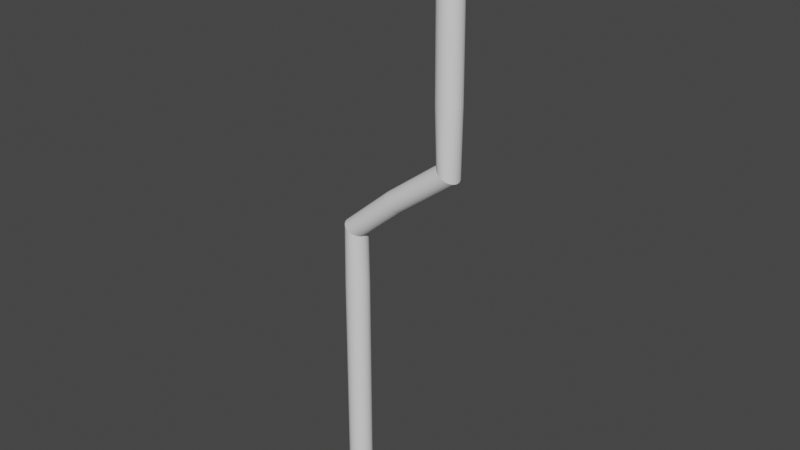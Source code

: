 # Source: cable_base.blend  (saved by Blender 3.6.11; exported with 4.5.12 LTS)
import bpy
from mathutils import Matrix  # noqa: F401  (used for matrix-valued properties, if any)

bpy.ops.wm.read_factory_settings(use_empty=True)
scene = bpy.context.scene
scene.name = 'Scene'

# ---- collections
col_collection = bpy.data.collections.new('Collection'); scene.collection.children.link(col_collection)

# ---- world
world_world = bpy.data.worlds.new('World'); scene.world = world_world
world_world.use_nodes = True; world_world.node_tree.nodes.clear()
_N = world_world.node_tree.nodes; _L = world_world.node_tree.links
n0 = _N.new('ShaderNodeOutputWorld'); n0.name = 'World Output'; n0.location = (300, 300)
n1 = _N.new('ShaderNodeBackground'); n1.name = 'Background'; n1.location = (10, 300)
n1.inputs[0].default_value = (0.05088, 0.05088, 0.05088, 1.0)
_L.new(n1.outputs[0], n0.inputs[0])
n0.is_active_output = True
world_world.color = (0.05088, 0.05088, 0.05088)
world_world.use_sun_shadow = False
world_world.sun_shadow_jitter_overblur = 0.0

# ---- meshes
me_cylinder = bpy.data.meshes.new('Cylinder')
me_cylinder.from_pydata([(0.0, 1.0, -1.533), (8.714, 1.0, 1.329), (0.1951, 0.9808, -1.533), (8.909, 0.9808, 1.33), (0.3827, 0.9239, -1.533), (9.097, 0.9239, 1.33), (0.5556, 0.8315, -1.533), (9.269, 0.8315, 1.33), (0.7071, 0.7071, -1.533), (9.421, 0.7071, 1.33), (0.8315, 0.5556, -1.533), (9.545, 0.5556, 1.33), (0.9239, 0.3827, -1.533), (9.638, 0.3827, 1.331), (0.9808, 0.1951, -1.533), (9.695, 0.1951, 1.331), (1.0, 0.0, -1.533), (9.714, 0.0, 1.331), (0.9808, -0.1951, -1.533), (9.695, -0.1951, 1.331), (0.9239, -0.3827, -1.533), (9.638, -0.3827, 1.331), (0.8315, -0.5556, -1.533), (9.545, -0.5556, 1.33), (0.7071, -0.7071, -1.533), (9.421, -0.7071, 1.33), (0.5556, -0.8315, -1.533), (9.269, -0.8315, 1.33), (0.3827, -0.9239, -1.533), (9.097, -0.9239, 1.33), (0.1951, -0.9808, -1.533), (8.909, -0.9808, 1.33), (0.0, -1.0, -1.533), (8.714, -1.0, 1.329), (-0.1951, -0.9808, -1.533), (8.519, -0.9808, 1.329), (-0.3827, -0.9239, -1.533), (8.331, -0.9239, 1.329), (-0.5556, -0.8315, -1.533), (8.159, -0.8315, 1.329), (-0.7071, -0.7071, -1.533), (8.007, -0.7071, 1.328), (-0.8315, -0.5556, -1.533), (7.883, -0.5556, 1.328), (-0.9239, -0.3827, -1.533), (7.79, -0.3827, 1.328), (-0.9808, -0.1951, -1.533), (7.734, -0.1951, 1.328), (-1.0, 0.0, -1.533), (7.714, 0.0, 1.328), (-0.9808, 0.1951, -1.533), (7.734, 0.1951, 1.328), (-0.9239, 0.3827, -1.533), (7.79, 0.3827, 1.328), (-0.8315, 0.5556, -1.533), (7.883, 0.5556, 1.328), (-0.7071, 0.7071, -1.533), (8.007, 0.7071, 1.328), (-0.5556, 0.8315, -1.533), (8.159, 0.8315, 1.329), (-0.3827, 0.9239, -1.533), (8.331, 0.9239, 1.329), (-0.1951, 0.9808, -1.533), (8.519, 0.9808, 1.329), (3.949, 1.0, -1.359e-08), (4.076, 0.9808, -0.007578), (4.199, 0.9239, -0.01486), (4.311, 0.8315, -0.02158), (4.41, 0.7071, -0.02746), (4.491, 0.5556, -0.0323), (4.552, 0.3827, -0.03588), (4.589, 0.1951, -0.03809), (4.601, 0.0, -0.03884), (4.589, -0.1951, -0.03809), (4.552, -0.3827, -0.03588), (4.491, -0.5556, -0.0323), (4.41, -0.7071, -0.02746), (4.311, -0.8315, -0.02158), (4.199, -0.9239, -0.01486), (4.076, -0.9808, -0.007578), (3.949, -1.0, -1.359e-08), (3.822, -0.9808, 0.007578), (3.699, -0.9239, 0.01486), (3.586, -0.8315, 0.02158), (3.487, -0.7071, 0.02746), (3.406, -0.5556, 0.0323), (3.346, -0.3827, 0.03588), (3.309, -0.1951, 0.03809), (3.296, 0.0, 0.03884), (3.309, 0.1951, 0.03809), (3.346, 0.3827, 0.03588), (3.406, 0.5556, 0.0323), (3.487, 0.7071, 0.02746), (3.586, 0.8315, 0.02158), (3.699, 0.9239, 0.01486), (3.822, 0.9808, 0.007578), (8.878, 1.0, 0.502), (9.073, 0.9808, 0.5022), (9.261, 0.9239, 0.5025), (9.434, 0.8315, 0.5027), (9.585, 0.7071, 0.5029), (9.71, 0.5556, 0.5031), (9.802, 0.3827, 0.5032), (9.859, 0.1951, 0.5033), (9.878, 0.0, 0.5033), (9.859, -0.1951, 0.5033), (9.802, -0.3827, 0.5032), (9.71, -0.5556, 0.5031), (9.585, -0.7071, 0.5029), (9.434, -0.8315, 0.5027), (9.261, -0.9239, 0.5025), (9.073, -0.9808, 0.5022), (8.878, -1.0, 0.502), (8.683, -0.9808, 0.5017), (8.496, -0.9239, 0.5015), (8.323, -0.8315, 0.5012), (8.172, -0.7071, 0.501), (8.047, -0.5556, 0.5009), (7.955, -0.3827, 0.5008), (7.898, -0.1951, 0.5007), (7.879, 0.0, 0.5007), (7.898, 0.1951, 0.5007), (7.955, 0.3827, 0.5008), (8.047, 0.5556, 0.5009), (8.172, 0.7071, 0.501), (8.323, 0.8315, 0.5012), (8.496, 0.9239, 0.5015), (8.683, 0.9808, 0.5017), (0.1951, 0.9808, -0.4881), (0.3827, 0.9239, -0.4881), (0.5556, 0.8315, -0.4881), (0.7071, 0.7071, -0.4881), (0.8315, 0.5556, -0.4881), (0.9239, 0.3827, -0.4881), (0.9808, 0.1951, -0.4881), (1.0, 0.0, -0.4881), (0.9808, -0.1951, -0.4881), (0.9239, -0.3827, -0.4881), (0.8315, -0.5556, -0.4881), (0.7071, -0.7071, -0.4881), (0.5556, -0.8315, -0.4881), (0.3827, -0.9239, -0.4881), (0.1951, -0.9808, -0.4881), (0.0, -1.0, -0.4881), (-0.1951, -0.9808, -0.4881), (-0.3827, -0.9239, -0.4881), (-0.5556, -0.8315, -0.4881), (-0.7071, -0.7071, -0.4881), (-0.8315, -0.5556, -0.4881), (-0.9239, -0.3827, -0.4881), (-0.9808, -0.1951, -0.4881), (-1.0, 0.0, -0.4881), (-0.9808, 0.1951, -0.4881), (-0.9239, 0.3827, -0.4881), (-0.8315, 0.5556, -0.4881), (-0.7071, 0.7071, -0.4881), (-0.5556, 0.8315, -0.4881), (-0.3827, 0.9239, -0.4881), (-0.1951, 0.9808, -0.4881), (0.0, 1.0, -0.4881), (3.725e-07, 1.0, -0.1925), (0.1724, 0.9808, -0.1976), (0.3382, 0.9239, -0.2026), (0.4909, 0.8315, -0.2072), (0.6248, 0.7071, -0.2112), (0.7347, 0.5556, -0.2144), (0.8164, 0.3827, -0.2169), (0.8667, 0.1951, -0.2184), (0.8836, 0.0, -0.2189), (0.8667, -0.1951, -0.2184), (0.8164, -0.3827, -0.2169), (0.7347, -0.5556, -0.2144), (0.6248, -0.7071, -0.2112), (0.4909, -0.8315, -0.2072), (0.3382, -0.9239, -0.2026), (0.1724, -0.9808, -0.1976), (3.725e-07, -1.0, -0.1925), (-0.1724, -0.9808, -0.1873), (-0.3382, -0.9239, -0.1824), (-0.4909, -0.8315, -0.1778), (-0.6248, -0.7071, -0.1738), (-0.7347, -0.5556, -0.1705), (-0.8164, -0.3827, -0.1681), (-0.8667, -0.1951, -0.1666), (-0.8836, 0.0, -0.1661), (-0.8667, 0.1951, -0.1666), (-0.8164, 0.3827, -0.1681), (-0.7347, 0.5556, -0.1705), (-0.6248, 0.7071, -0.1738), (-0.4909, 0.8315, -0.1778), (-0.3382, 0.9239, -0.1824), (-0.1724, 0.9808, -0.1873), (0.1951, 0.9808, -0.9979), (0.3827, 0.9239, -0.9979), (0.5556, 0.8315, -0.9979), (0.7071, 0.7071, -0.9979), (0.8315, 0.5556, -0.9979), (0.9239, 0.3827, -0.9979), (0.9808, 0.1951, -0.9979), (1.0, 0.0, -0.9979), (0.9808, -0.1951, -0.9979), (0.9239, -0.3827, -0.9979), (0.8315, -0.5556, -0.9979), (0.7071, -0.7071, -0.9979), (0.5556, -0.8315, -0.9979), (0.3827, -0.9239, -0.9979), (0.1951, -0.9808, -0.9979), (0.0, -1.0, -0.9979), (-0.1951, -0.9808, -0.9979), (-0.3827, -0.9239, -0.9979), (-0.5556, -0.8315, -0.9979), (-0.7071, -0.7071, -0.9979), (-0.8315, -0.5556, -0.9979), (-0.9239, -0.3827, -0.9979), (-0.9808, -0.1951, -0.9979), (-1.0, 0.0, -0.9979), (-0.9808, 0.1951, -0.9979), (-0.9239, 0.3827, -0.9979), (-0.8315, 0.5556, -0.9979), (-0.7071, 0.7071, -0.9979), (-0.5556, 0.8315, -0.9979), (-0.3827, 0.9239, -0.9979), (-0.1951, 0.9808, -0.9979), (0.0, 1.0, -0.9979), (9.116, 0.9808, 0.2086), (9.271, 0.9239, 0.2026), (9.414, 0.8315, 0.1972), (9.54, 0.7071, 0.1924), (9.643, 0.5556, 0.1884), (9.719, 0.3827, 0.1855), (9.767, 0.1951, 0.1837), (9.782, 0.0, 0.1831), (9.767, -0.1951, 0.1837), (9.719, -0.3827, 0.1855), (9.643, -0.5556, 0.1884), (9.54, -0.7071, 0.1924), (9.414, -0.8315, 0.1972), (9.271, -0.9239, 0.2026), (9.116, -0.9808, 0.2086), (8.954, -1.0, 0.2147), (8.793, -0.9808, 0.2209), (8.637, -0.9239, 0.2268), (8.494, -0.8315, 0.2323), (8.369, -0.7071, 0.2371), (8.266, -0.5556, 0.241), (8.189, -0.3827, 0.2439), (8.142, -0.1951, 0.2457), (8.126, 0.0, 0.2463), (8.142, 0.1951, 0.2457), (8.189, 0.3827, 0.2439), (8.266, 0.5556, 0.241), (8.369, 0.7071, 0.2371), (8.494, 0.8315, 0.2323), (8.637, 0.9239, 0.2268), (8.793, 0.9808, 0.2209), (8.954, 1.0, 0.2147), (8.818, 1.0, 0.8879), (9.014, 0.9808, 0.8881), (9.201, 0.9239, 0.8884), (9.374, 0.8315, 0.8886), (9.525, 0.7071, 0.8888), (9.65, 0.5556, 0.889), (9.742, 0.3827, 0.8891), (9.799, 0.1951, 0.8892), (9.818, 0.0, 0.8892), (9.799, -0.1951, 0.8892), (9.742, -0.3827, 0.8891), (9.65, -0.5556, 0.889), (9.525, -0.7071, 0.8888), (9.374, -0.8315, 0.8886), (9.201, -0.9239, 0.8884), (9.014, -0.9808, 0.8881), (8.818, -1.0, 0.8879), (8.623, -0.9808, 0.8876), (8.436, -0.9239, 0.8874), (8.263, -0.8315, 0.8872), (8.112, -0.7071, 0.887), (7.987, -0.5556, 0.8868), (7.895, -0.3827, 0.8867), (7.838, -0.1951, 0.8866), (7.819, 0.0, 0.8866), (7.838, 0.1951, 0.8866), (7.895, 0.3827, 0.8867), (7.987, 0.5556, 0.8868), (8.112, 0.7071, 0.887), (8.263, 0.8315, 0.8872), (8.436, 0.9239, 0.8874), (8.623, 0.9808, 0.8876)], [], [(256, 1, 3, 257), (257, 3, 5, 258), (258, 5, 7, 259), (259, 7, 9, 260), (260, 9, 11, 261), (261, 11, 13, 262), (262, 13, 15, 263), (263, 15, 17, 264), (264, 17, 19, 265), (265, 19, 21, 266), (266, 21, 23, 267), (267, 23, 25, 268), (268, 25, 27, 269), (269, 27, 29, 270), (270, 29, 31, 271), (271, 31, 33, 272), (272, 33, 35, 273), (273, 35, 37, 274), (274, 37, 39, 275), (275, 39, 41, 276), (276, 41, 43, 277), (277, 43, 45, 278), (278, 45, 47, 279), (279, 47, 49, 280), (280, 49, 51, 281), (281, 51, 53, 282), (282, 53, 55, 283), (283, 55, 57, 284), (284, 57, 59, 285), (285, 59, 61, 286), (3, 1, 63, 61, 59, 57, 55, 53, 51, 49, 47, 45, 43, 41, 39, 37, 35, 33, 31, 29, 27, 25, 23, 21, 19, 17, 15, 13, 11, 9, 7, 5), (286, 61, 63, 287), (287, 63, 1, 256), (0, 2, 4, 6, 8, 10, 12, 14, 16, 18, 20, 22, 24, 26, 28, 30, 32, 34, 36, 38, 40, 42, 44, 46, 48, 50, 52, 54, 56, 58, 60, 62), (191, 95, 64, 160), (190, 94, 95, 191), (189, 93, 94, 190), (188, 92, 93, 189), (187, 91, 92, 188), (186, 90, 91, 187), (185, 89, 90, 186), (184, 88, 89, 185), (183, 87, 88, 184), (182, 86, 87, 183), (181, 85, 86, 182), (180, 84, 85, 181), (179, 83, 84, 180), (178, 82, 83, 179), (177, 81, 82, 178), (176, 80, 81, 177), (175, 79, 80, 176), (174, 78, 79, 175), (173, 77, 78, 174), (172, 76, 77, 173), (171, 75, 76, 172), (170, 74, 75, 171), (169, 73, 74, 170), (168, 72, 73, 169), (167, 71, 72, 168), (166, 70, 71, 167), (165, 69, 70, 166), (164, 68, 69, 165), (163, 67, 68, 164), (162, 66, 67, 163), (161, 65, 66, 162), (160, 64, 65, 161), (254, 127, 96, 255), (253, 126, 127, 254), (252, 125, 126, 253), (251, 124, 125, 252), (250, 123, 124, 251), (249, 122, 123, 250), (248, 121, 122, 249), (247, 120, 121, 248), (246, 119, 120, 247), (245, 118, 119, 246), (244, 117, 118, 245), (243, 116, 117, 244), (242, 115, 116, 243), (241, 114, 115, 242), (240, 113, 114, 241), (239, 112, 113, 240), (238, 111, 112, 239), (237, 110, 111, 238), (236, 109, 110, 237), (235, 108, 109, 236), (234, 107, 108, 235), (233, 106, 107, 234), (232, 105, 106, 233), (231, 104, 105, 232), (230, 103, 104, 231), (229, 102, 103, 230), (228, 101, 102, 229), (227, 100, 101, 228), (226, 99, 100, 227), (225, 98, 99, 226), (224, 97, 98, 225), (255, 96, 97, 224), (223, 159, 128, 192), (192, 128, 129, 193), (193, 129, 130, 194), (194, 130, 131, 195), (195, 131, 132, 196), (196, 132, 133, 197), (197, 133, 134, 198), (198, 134, 135, 199), (199, 135, 136, 200), (200, 136, 137, 201), (201, 137, 138, 202), (202, 138, 139, 203), (203, 139, 140, 204), (204, 140, 141, 205), (205, 141, 142, 206), (206, 142, 143, 207), (207, 143, 144, 208), (208, 144, 145, 209), (209, 145, 146, 210), (210, 146, 147, 211), (211, 147, 148, 212), (212, 148, 149, 213), (213, 149, 150, 214), (214, 150, 151, 215), (215, 151, 152, 216), (216, 152, 153, 217), (217, 153, 154, 218), (218, 154, 155, 219), (219, 155, 156, 220), (220, 156, 157, 221), (221, 157, 158, 222), (222, 158, 159, 223), (159, 160, 161, 128), (128, 161, 162, 129), (129, 162, 163, 130), (130, 163, 164, 131), (131, 164, 165, 132), (132, 165, 166, 133), (133, 166, 167, 134), (134, 167, 168, 135), (135, 168, 169, 136), (136, 169, 170, 137), (137, 170, 171, 138), (138, 171, 172, 139), (139, 172, 173, 140), (140, 173, 174, 141), (141, 174, 175, 142), (142, 175, 176, 143), (143, 176, 177, 144), (144, 177, 178, 145), (145, 178, 179, 146), (146, 179, 180, 147), (147, 180, 181, 148), (148, 181, 182, 149), (149, 182, 183, 150), (150, 183, 184, 151), (151, 184, 185, 152), (152, 185, 186, 153), (153, 186, 187, 154), (154, 187, 188, 155), (155, 188, 189, 156), (156, 189, 190, 157), (157, 190, 191, 158), (158, 191, 160, 159), (62, 222, 223, 0), (60, 221, 222, 62), (58, 220, 221, 60), (56, 219, 220, 58), (54, 218, 219, 56), (52, 217, 218, 54), (50, 216, 217, 52), (48, 215, 216, 50), (46, 214, 215, 48), (44, 213, 214, 46), (42, 212, 213, 44), (40, 211, 212, 42), (38, 210, 211, 40), (36, 209, 210, 38), (34, 208, 209, 36), (32, 207, 208, 34), (30, 206, 207, 32), (28, 205, 206, 30), (26, 204, 205, 28), (24, 203, 204, 26), (22, 202, 203, 24), (20, 201, 202, 22), (18, 200, 201, 20), (16, 199, 200, 18), (14, 198, 199, 16), (12, 197, 198, 14), (10, 196, 197, 12), (8, 195, 196, 10), (6, 194, 195, 8), (4, 193, 194, 6), (2, 192, 193, 4), (0, 223, 192, 2), (64, 255, 224, 65), (65, 224, 225, 66), (66, 225, 226, 67), (67, 226, 227, 68), (68, 227, 228, 69), (69, 228, 229, 70), (70, 229, 230, 71), (71, 230, 231, 72), (72, 231, 232, 73), (73, 232, 233, 74), (74, 233, 234, 75), (75, 234, 235, 76), (76, 235, 236, 77), (77, 236, 237, 78), (78, 237, 238, 79), (79, 238, 239, 80), (80, 239, 240, 81), (81, 240, 241, 82), (82, 241, 242, 83), (83, 242, 243, 84), (84, 243, 244, 85), (85, 244, 245, 86), (86, 245, 246, 87), (87, 246, 247, 88), (88, 247, 248, 89), (89, 248, 249, 90), (90, 249, 250, 91), (91, 250, 251, 92), (92, 251, 252, 93), (93, 252, 253, 94), (94, 253, 254, 95), (95, 254, 255, 64), (127, 287, 256, 96), (126, 286, 287, 127), (125, 285, 286, 126), (124, 284, 285, 125), (123, 283, 284, 124), (122, 282, 283, 123), (121, 281, 282, 122), (120, 280, 281, 121), (119, 279, 280, 120), (118, 278, 279, 119), (117, 277, 278, 118), (116, 276, 277, 117), (115, 275, 276, 116), (114, 274, 275, 115), (113, 273, 274, 114), (112, 272, 273, 113), (111, 271, 272, 112), (110, 270, 271, 111), (109, 269, 270, 110), (108, 268, 269, 109), (107, 267, 268, 108), (106, 266, 267, 107), (105, 265, 266, 106), (104, 264, 265, 105), (103, 263, 264, 104), (102, 262, 263, 103), (101, 261, 262, 102), (100, 260, 261, 101), (99, 259, 260, 100), (98, 258, 259, 99), (97, 257, 258, 98), (96, 256, 257, 97)])
_uv = me_cylinder.uv_layers.new(name='UVMap')
_uv.uv.foreach_set('vector', [1.0, 0.9375, 1.0, 1.0, 0.9688, 1.0, 0.9688, 0.9375, 0.9688, 0.9375, 0.9688, 1.0, 0.9375, 1.0, 0.9375, 0.9375, 0.9375, 0.9375, 0.9375, 1.0, 0.9062, 1.0, 0.9062, 0.9375, 0.9062, 0.9375, 0.9062, 1.0, 0.875, 1.0, 0.875, 0.9375, 0.875, 0.9375, 0.875, 1.0, 0.8438, 1.0, 0.8438, 0.9375, 0.8438, 0.9375, 0.8438, 1.0, 0.8125, 1.0, 0.8125, 0.9375, 0.8125, 0.9375, 0.8125, 1.0, 0.7812, 1.0, 0.7812, 0.9375, 0.7812, 0.9375, 0.7812, 1.0, 0.75, 1.0, 0.75, 0.9375, 0.75, 0.9375, 0.75, 1.0, 0.7188, 1.0, 0.7188, 0.9375, 0.7188, 0.9375, 0.7188, 1.0, 0.6875, 1.0, 0.6875, 0.9375, 0.04067, 0.1657, 0.04067, 0.001001, 0.001001, 0.001001, 0.001001, 0.1657, 0.001001, 0.2073, 0.1657, 0.2073, 0.1657, 0.1677, 0.001001, 0.1677, 0.08233, 0.1657, 0.08233, 0.001001, 0.04267, 0.001001, 0.04267, 0.1657, 0.001001, 0.249, 0.1657, 0.249, 0.1657, 0.2093, 0.001001, 0.2093, 0.124, 0.1657, 0.124, 0.001001, 0.08433, 0.001001, 0.08433, 0.1657, 0.126, 0.04067, 0.2907, 0.04067, 0.2907, 0.001001, 0.126, 0.001001, 0.3323, 0.1657, 0.3323, 0.001001, 0.2927, 0.001001, 0.2927, 0.1657, 0.001001, 0.2907, 0.1657, 0.2907, 0.1657, 0.251, 0.001001, 0.251, 0.2907, 0.2073, 0.2907, 0.04267, 0.251, 0.04267, 0.251, 0.2073, 0.001001, 0.3323, 0.1657, 0.3323, 0.1657, 0.2927, 0.001001, 0.2927, 0.249, 0.2073, 0.249, 0.04267, 0.2093, 0.04267, 0.2093, 0.2073, 0.1677, 0.249, 0.3323, 0.249, 0.3323, 0.2093, 0.1677, 0.2093, 0.2073, 0.2073, 0.2073, 0.04267, 0.1677, 0.04267, 0.1677, 0.2073, 0.1677, 0.2907, 0.3323, 0.2907, 0.3323, 0.251, 0.1677, 0.251, 0.374, 0.1657, 0.374, 0.001001, 0.3343, 0.001001, 0.3343, 0.1657, 0.1677, 0.3323, 0.3323, 0.3323, 0.3323, 0.2927, 0.1677, 0.2927, 0.374, 0.3323, 0.374, 0.1677, 0.3343, 0.1677, 0.3343, 0.3323, 0.001001, 0.374, 0.1657, 0.374, 0.1657, 0.3343, 0.001001, 0.3343, 0.4157, 0.1657, 0.4157, 0.001001, 0.376, 0.001001, 0.376, 0.1657, 0.1677, 0.374, 0.3323, 0.374, 0.3323, 0.3343, 0.1677, 0.3343, 0.3939, 0.1692, 0.3978, 0.1677, 0.4016, 0.1693, 0.4052, 0.1739, 0.4085, 0.1816, 0.4112, 0.1918, 0.4134, 0.2043, 0.4149, 0.2185, 0.4157, 0.234, 0.4157, 0.25, 0.4149, 0.2661, 0.4134, 0.2815, 0.4112, 0.2958, 0.4085, 0.3082, 0.4052, 0.3185, 0.4016, 0.3261, 0.3978, 0.3308, 0.3939, 0.3323, 0.3901, 0.3307, 0.3864, 0.3261, 0.3832, 0.3184, 0.3804, 0.3082, 0.3783, 0.2957, 0.3768, 0.2815, 0.376, 0.266, 0.376, 0.25, 0.3768, 0.2339, 0.3783, 0.2185, 0.3804, 0.2042, 0.3832, 0.1918, 0.3864, 0.1815, 0.39, 0.1739, 0.0625, 0.9375, 0.0625, 1.0, 0.03125, 1.0, 0.03125, 0.9375, 0.03125, 0.9375, 0.03125, 1.0, 0.0, 1.0, 0.0, 0.9375, 0.75, 0.49, 0.7968, 0.4854, 0.8418, 0.4717, 0.8833, 0.4496, 0.9197, 0.4197, 0.9496, 0.3833, 0.9717, 0.3418, 0.9854, 0.2968, 0.99, 0.25, 0.9854, 0.2032, 0.9717, 0.1582, 0.9496, 0.1167, 0.9197, 0.08029, 0.8833, 0.05045, 0.8418, 0.02827, 0.7968, 0.01461, 0.75, 0.01, 0.7032, 0.01461, 0.6582, 0.02827, 0.6167, 0.05045, 0.5803, 0.08029, 0.5504, 0.1167, 0.5283, 0.1582, 0.5146, 0.2032, 0.51, 0.25, 0.5146, 0.2968, 0.5283, 0.3418, 0.5504, 0.3833, 0.5803, 0.4197, 0.6167, 0.4496, 0.6582, 0.4717, 0.7032, 0.4854, 0.03125, 0.6875, 0.03125, 0.75, 0.0, 0.75, 0.0, 0.6875, 0.0625, 0.6875, 0.0625, 0.75, 0.03125, 0.75, 0.03125, 0.6875, 0.09375, 0.6875, 0.09375, 0.75, 0.0625, 0.75, 0.0625, 0.6875, 0.125, 0.6875, 0.125, 0.75, 0.09375, 0.75, 0.09375, 0.6875, 0.1562, 0.6875, 0.1562, 0.75, 0.125, 0.75, 0.125, 0.6875, 0.1875, 0.6875, 0.1875, 0.75, 0.1562, 0.75, 0.1562, 0.6875, 0.2188, 0.6875, 0.2188, 0.75, 0.1875, 0.75, 0.1875, 0.6875, 0.25, 0.6875, 0.25, 0.75, 0.2188, 0.75, 0.2188, 0.6875, 0.2812, 0.6875, 0.2812, 0.75, 0.25, 0.75, 0.25, 0.6875, 0.3125, 0.6875, 0.3125, 0.75, 0.2812, 0.75, 0.2812, 0.6875, 0.3438, 0.6875, 0.3438, 0.75, 0.3125, 0.75, 0.3125, 0.6875, 0.001001, 0.4157, 0.1657, 0.4157, 0.1657, 0.376, 0.001001, 0.376, 0.4573, 0.1657, 0.4573, 0.001001, 0.4177, 0.001001, 0.4177, 0.1657, 0.1677, 0.4157, 0.3323, 0.4157, 0.3323, 0.376, 0.1677, 0.376, 0.4573, 0.3323, 0.4573, 0.1677, 0.4177, 0.1677, 0.4177, 0.3323, 0.001001, 0.4573, 0.1657, 0.4573, 0.1657, 0.4177, 0.001001, 0.4177, 0.499, 0.1657, 0.499, 0.001001, 0.4593, 0.001001, 0.4593, 0.1657, 0.1677, 0.4573, 0.3323, 0.4573, 0.3323, 0.4177, 0.1677, 0.4177, 0.499, 0.3323, 0.499, 0.1677, 0.4593, 0.1677, 0.4593, 0.3323, 0.001001, 0.499, 0.1657, 0.499, 0.1657, 0.4593, 0.001001, 0.4593, 0.374, 0.499, 0.374, 0.3343, 0.3343, 0.3343, 0.3343, 0.499, 0.1677, 0.499, 0.3323, 0.499, 0.3323, 0.4593, 0.1677, 0.4593, 0.4157, 0.499, 0.4157, 0.3343, 0.376, 0.3343, 0.376, 0.499, 0.001001, 0.5407, 0.1657, 0.5407, 0.1657, 0.501, 0.001001, 0.501, 0.4573, 0.499, 0.4573, 0.3343, 0.4177, 0.3343, 0.4177, 0.499, 0.1677, 0.5407, 0.3323, 0.5407, 0.3323, 0.501, 0.1677, 0.501, 0.499, 0.499, 0.499, 0.3343, 0.4593, 0.3343, 0.4593, 0.499, 0.3343, 0.5407, 0.499, 0.5407, 0.499, 0.501, 0.3343, 0.501, 0.9062, 0.6875, 0.9062, 0.75, 0.875, 0.75, 0.875, 0.6875, 0.9375, 0.6875, 0.9375, 0.75, 0.9062, 0.75, 0.9062, 0.6875, 0.9688, 0.6875, 0.9688, 0.75, 0.9375, 0.75, 0.9375, 0.6875, 1.0, 0.6875, 1.0, 0.75, 0.9688, 0.75, 0.9688, 0.6875, 0.03125, 0.8125, 0.03125, 0.875, 0.0, 0.875, 0.0, 0.8125, 0.5407, 0.1657, 0.5407, 0.001001, 0.501, 0.001001, 0.501, 0.1657, 0.001001, 0.5823, 0.1657, 0.5823, 0.1657, 0.5427, 0.001001, 0.5427, 0.5407, 0.3323, 0.5407, 0.1677, 0.501, 0.1677, 0.501, 0.3323, 0.1677, 0.5823, 0.3323, 0.5823, 0.3323, 0.5427, 0.1677, 0.5427, 0.5407, 0.499, 0.5407, 0.3343, 0.501, 0.3343, 0.501, 0.499, 0.3343, 0.5823, 0.499, 0.5823, 0.499, 0.5427, 0.3343, 0.5427, 0.5823, 0.1657, 0.5823, 0.001001, 0.5427, 0.001001, 0.5427, 0.1657, 0.001001, 0.624, 0.1657, 0.624, 0.1657, 0.5843, 0.001001, 0.5843, 0.5823, 0.3323, 0.5823, 0.1677, 0.5427, 0.1677, 0.5427, 0.3323, 0.1677, 0.624, 0.3323, 0.624, 0.3323, 0.5843, 0.1677, 0.5843, 0.5823, 0.499, 0.5823, 0.3343, 0.5427, 0.3343, 0.5427, 0.499, 0.3343, 0.624, 0.499, 0.624, 0.499, 0.5843, 0.3343, 0.5843, 0.624, 0.1657, 0.624, 0.001001, 0.5843, 0.001001, 0.5843, 0.1657, 0.001001, 0.6657, 0.1657, 0.6657, 0.1657, 0.626, 0.001001, 0.626, 0.624, 0.3323, 0.624, 0.1677, 0.5843, 0.1677, 0.5843, 0.3323, 0.1677, 0.6657, 0.3323, 0.6657, 0.3323, 0.626, 0.1677, 0.626, 0.624, 0.499, 0.624, 0.3343, 0.5843, 0.3343, 0.5843, 0.499, 0.3343, 0.6657, 0.499, 0.6657, 0.499, 0.626, 0.3343, 0.626, 0.6657, 0.1657, 0.6657, 0.001001, 0.626, 0.001001, 0.626, 0.1657, 0.501, 0.5407, 0.6657, 0.5407, 0.6657, 0.501, 0.501, 0.501, 0.6875, 0.8125, 0.6875, 0.875, 0.6562, 0.875, 0.6562, 0.8125, 0.7188, 0.8125, 0.7188, 0.875, 0.6875, 0.875, 0.6875, 0.8125, 0.75, 0.8125, 0.75, 0.875, 0.7188, 0.875, 0.7188, 0.8125, 0.7812, 0.8125, 0.7812, 0.875, 0.75, 0.875, 0.75, 0.8125, 0.8125, 0.8125, 0.8125, 0.875, 0.7812, 0.875, 0.7812, 0.8125, 0.8438, 0.8125, 0.8438, 0.875, 0.8125, 0.875, 0.8125, 0.8125, 0.875, 0.8125, 0.875, 0.875, 0.8438, 0.875, 0.8438, 0.8125, 0.9062, 0.8125, 0.9062, 0.875, 0.875, 0.875, 0.875, 0.8125, 0.9375, 0.8125, 0.9375, 0.875, 0.9062, 0.875, 0.9062, 0.8125, 0.9688, 0.8125, 0.9688, 0.875, 0.9375, 0.875, 0.9375, 0.8125, 1.0, 0.8125, 1.0, 0.875, 0.9688, 0.875, 0.9688, 0.8125, 0.999, 0.5823, 0.999, 0.501, 0.9593, 0.501, 0.9593, 0.5823, 0.9177, 0.999, 0.999, 0.999, 0.999, 0.9593, 0.9177, 0.9593, 0.999, 0.499, 0.999, 0.4177, 0.9593, 0.4177, 0.9593, 0.499, 0.9177, 0.9573, 0.999, 0.9573, 0.999, 0.9177, 0.9177, 0.9177, 0.999, 0.4157, 0.999, 0.3343, 0.9593, 0.3343, 0.9593, 0.4157, 0.8343, 0.999, 0.9157, 0.999, 0.9157, 0.9593, 0.8343, 0.9593, 0.999, 0.3323, 0.999, 0.251, 0.9593, 0.251, 0.9593, 0.3323, 0.751, 0.999, 0.8323, 0.999, 0.8323, 0.9593, 0.751, 0.9593, 0.999, 0.249, 0.999, 0.1677, 0.9593, 0.1677, 0.9593, 0.249, 0.6677, 0.999, 0.749, 0.999, 0.749, 0.9593, 0.6677, 0.9593, 0.999, 0.1657, 0.999, 0.08433, 0.9593, 0.08433, 0.9593, 0.1657, 0.5843, 0.999, 0.6657, 0.999, 0.6657, 0.9593, 0.5843, 0.9593, 0.999, 0.08233, 0.999, 0.001001, 0.9593, 0.001001, 0.9593, 0.08233, 0.501, 0.999, 0.5823, 0.999, 0.5823, 0.9593, 0.501, 0.9593, 0.9573, 0.9157, 0.9573, 0.8343, 0.9177, 0.8343, 0.9177, 0.9157, 0.8343, 0.9573, 0.9157, 0.9573, 0.9157, 0.9177, 0.8343, 0.9177, 0.1657, 0.124, 0.1657, 0.04267, 0.126, 0.04267, 0.126, 0.124, 0.8343, 0.9157, 0.9157, 0.9157, 0.9157, 0.876, 0.8343, 0.876, 0.999, 0.6657, 0.999, 0.5843, 0.9593, 0.5843, 0.9593, 0.6657, 0.8343, 0.874, 0.9157, 0.874, 0.9157, 0.8343, 0.8343, 0.8343, 0.375, 0.5625, 0.375, 0.625, 0.3438, 0.625, 0.3438, 0.5625, 0.3438, 0.5625, 0.3438, 0.625, 0.3125, 0.625, 0.3125, 0.5625, 0.3125, 0.5625, 0.3125, 0.625, 0.2812, 0.625, 0.2812, 0.5625, 0.2812, 0.5625, 0.2812, 0.625, 0.25, 0.625, 0.25, 0.5625, 0.25, 0.5625, 0.25, 0.625, 0.2188, 0.625, 0.2188, 0.5625, 0.2188, 0.5625, 0.2188, 0.625, 0.1875, 0.625, 0.1875, 0.5625, 0.1875, 0.5625, 0.1875, 0.625, 0.1562, 0.625, 0.1562, 0.5625, 0.1562, 0.5625, 0.1562, 0.625, 0.125, 0.625, 0.125, 0.5625, 0.125, 0.5625, 0.125, 0.625, 0.09375, 0.625, 0.09375, 0.5625, 0.09375, 0.5625, 0.09375, 0.625, 0.0625, 0.625, 0.0625, 0.5625, 0.0625, 0.5625, 0.0625, 0.625, 0.03125, 0.625, 0.03125, 0.5625, 0.03125, 0.5625, 0.03125, 0.625, 0.0, 0.625, 0.0, 0.5625, 1.0, 0.625, 1.0, 0.6875, 0.9688, 0.6875, 0.9688, 0.625, 0.7907, 0.1657, 0.7907, 0.001001, 0.751, 0.001001, 0.751, 0.1657, 0.501, 0.749, 0.6657, 0.749, 0.6657, 0.7093, 0.501, 0.7093, 0.7907, 0.3323, 0.7907, 0.1677, 0.751, 0.1677, 0.751, 0.3323, 0.001001, 0.7907, 0.1657, 0.7907, 0.1657, 0.751, 0.001001, 0.751, 0.7907, 0.499, 0.7907, 0.3343, 0.751, 0.3343, 0.751, 0.499, 0.1677, 0.7907, 0.3323, 0.7907, 0.3323, 0.751, 0.1677, 0.751, 0.7907, 0.6657, 0.7907, 0.501, 0.751, 0.501, 0.751, 0.6657, 0.3343, 0.7907, 0.499, 0.7907, 0.499, 0.751, 0.3343, 0.751, 0.8323, 0.1657, 0.8323, 0.001001, 0.7927, 0.001001, 0.7927, 0.1657, 0.501, 0.7907, 0.6657, 0.7907, 0.6657, 0.751, 0.501, 0.751, 0.8323, 0.3323, 0.8323, 0.1677, 0.7927, 0.1677, 0.7927, 0.3323, 0.001001, 0.8323, 0.1657, 0.8323, 0.1657, 0.7927, 0.001001, 0.7927, 0.8323, 0.499, 0.8323, 0.3343, 0.7927, 0.3343, 0.7927, 0.499, 0.1677, 0.8323, 0.3323, 0.8323, 0.3323, 0.7927, 0.1677, 0.7927, 0.8323, 0.6657, 0.8323, 0.501, 0.7927, 0.501, 0.7927, 0.6657, 0.3343, 0.8323, 0.499, 0.8323, 0.499, 0.7927, 0.3343, 0.7927, 0.7073, 0.8323, 0.7073, 0.6677, 0.6677, 0.6677, 0.6677, 0.8323, 0.501, 0.8323, 0.6657, 0.8323, 0.6657, 0.7927, 0.501, 0.7927, 0.749, 0.8323, 0.749, 0.6677, 0.7093, 0.6677, 0.7093, 0.8323, 0.001001, 0.874, 0.1657, 0.874, 0.1657, 0.8343, 0.001001, 0.8343, 0.3438, 0.625, 0.3438, 0.6875, 0.3125, 0.6875, 0.3125, 0.625, 0.3125, 0.625, 0.3125, 0.6875, 0.2812, 0.6875, 0.2812, 0.625, 0.2812, 0.625, 0.2812, 0.6875, 0.25, 0.6875, 0.25, 0.625, 0.25, 0.625, 0.25, 0.6875, 0.2188, 0.6875, 0.2188, 0.625, 0.2188, 0.625, 0.2188, 0.6875, 0.1875, 0.6875, 0.1875, 0.625, 0.1875, 0.625, 0.1875, 0.6875, 0.1562, 0.6875, 0.1562, 0.625, 0.1562, 0.625, 0.1562, 0.6875, 0.125, 0.6875, 0.125, 0.625, 0.125, 0.625, 0.125, 0.6875, 0.09375, 0.6875, 0.09375, 0.625, 0.09375, 0.625, 0.09375, 0.6875, 0.0625, 0.6875, 0.0625, 0.625, 0.0625, 0.625, 0.0625, 0.6875, 0.03125, 0.6875, 0.03125, 0.625, 0.03125, 0.625, 0.03125, 0.6875, 0.0, 0.6875, 0.0, 0.625, 0.03125, 0.5, 0.03125, 0.5625, 0.0, 0.5625, 0.0, 0.5, 0.0625, 0.5, 0.0625, 0.5625, 0.03125, 0.5625, 0.03125, 0.5, 0.09375, 0.5, 0.09375, 0.5625, 0.0625, 0.5625, 0.0625, 0.5, 0.125, 0.5, 0.125, 0.5625, 0.09375, 0.5625, 0.09375, 0.5, 0.1562, 0.5, 0.1562, 0.5625, 0.125, 0.5625, 0.125, 0.5, 0.1875, 0.5, 0.1875, 0.5625, 0.1562, 0.5625, 0.1562, 0.5, 0.2188, 0.5, 0.2188, 0.5625, 0.1875, 0.5625, 0.1875, 0.5, 0.25, 0.5, 0.25, 0.5625, 0.2188, 0.5625, 0.2188, 0.5, 0.2812, 0.5, 0.2812, 0.5625, 0.25, 0.5625, 0.25, 0.5, 0.3125, 0.5, 0.3125, 0.5625, 0.2812, 0.5625, 0.2812, 0.5, 0.3438, 0.5, 0.3438, 0.5625, 0.3125, 0.5625, 0.3125, 0.5, 0.375, 0.5, 0.375, 0.5625, 0.3438, 0.5625, 0.3438, 0.5, 0.7907, 0.8323, 0.7907, 0.6677, 0.751, 0.6677, 0.751, 0.8323, 0.1677, 0.874, 0.3323, 0.874, 0.3323, 0.8343, 0.1677, 0.8343, 0.8323, 0.8323, 0.8323, 0.6677, 0.7927, 0.6677, 0.7927, 0.8323, 0.3343, 0.874, 0.499, 0.874, 0.499, 0.8343, 0.3343, 0.8343, 0.874, 0.1657, 0.874, 0.001001, 0.8343, 0.001001, 0.8343, 0.1657, 0.501, 0.874, 0.6657, 0.874, 0.6657, 0.8343, 0.501, 0.8343, 0.874, 0.3323, 0.874, 0.1677, 0.8343, 0.1677, 0.8343, 0.3323, 0.6677, 0.874, 0.8323, 0.874, 0.8323, 0.8343, 0.6677, 0.8343, 0.874, 0.499, 0.874, 0.3343, 0.8343, 0.3343, 0.8343, 0.499, 0.001001, 0.9157, 0.1657, 0.9157, 0.1657, 0.876, 0.001001, 0.876, 0.874, 0.6657, 0.874, 0.501, 0.8343, 0.501, 0.8343, 0.6657, 0.1677, 0.9157, 0.3323, 0.9157, 0.3323, 0.876, 0.1677, 0.876, 0.874, 0.8323, 0.874, 0.6677, 0.8343, 0.6677, 0.8343, 0.8323, 0.3343, 0.9157, 0.499, 0.9157, 0.499, 0.876, 0.3343, 0.876, 0.9157, 0.1657, 0.9157, 0.001001, 0.876, 0.001001, 0.876, 0.1657, 0.501, 0.9157, 0.6657, 0.9157, 0.6657, 0.876, 0.501, 0.876, 0.9157, 0.3323, 0.9157, 0.1677, 0.876, 0.1677, 0.876, 0.3323, 0.6677, 0.9157, 0.8323, 0.9157, 0.8323, 0.876, 0.6677, 0.876, 0.9157, 0.499, 0.9157, 0.3343, 0.876, 0.3343, 0.876, 0.499, 0.001001, 0.9573, 0.1657, 0.9573, 0.1657, 0.9177, 0.001001, 0.9177, 1.0, 0.75, 1.0, 0.8125, 0.9688, 0.8125, 0.9688, 0.75, 0.9688, 0.75, 0.9688, 0.8125, 0.9375, 0.8125, 0.9375, 0.75, 0.9375, 0.75, 0.9375, 0.8125, 0.9062, 0.8125, 0.9062, 0.75, 0.9062, 0.75, 0.9062, 0.8125, 0.875, 0.8125, 0.875, 0.75, 0.875, 0.75, 0.875, 0.8125, 0.8438, 0.8125, 0.8438, 0.75, 0.8438, 0.75, 0.8438, 0.8125, 0.8125, 0.8125, 0.8125, 0.75, 0.8125, 0.75, 0.8125, 0.8125, 0.7812, 0.8125, 0.7812, 0.75, 0.7812, 0.75, 0.7812, 0.8125, 0.75, 0.8125, 0.75, 0.75, 0.75, 0.75, 0.75, 0.8125, 0.7188, 0.8125, 0.7188, 0.75, 0.7188, 0.75, 0.7188, 0.8125, 0.6875, 0.8125, 0.6875, 0.75, 0.6875, 0.75, 0.6875, 0.8125, 0.6562, 0.8125, 0.6562, 0.75, 0.9157, 0.6657, 0.9157, 0.501, 0.876, 0.501, 0.876, 0.6657, 0.1677, 0.9573, 0.3323, 0.9573, 0.3323, 0.9177, 0.1677, 0.9177, 0.9157, 0.8323, 0.9157, 0.6677, 0.876, 0.6677, 0.876, 0.8323, 0.3343, 0.9573, 0.499, 0.9573, 0.499, 0.9177, 0.3343, 0.9177, 0.9573, 0.1657, 0.9573, 0.001001, 0.9177, 0.001001, 0.9177, 0.1657, 0.501, 0.9573, 0.6657, 0.9573, 0.6657, 0.9177, 0.501, 0.9177, 0.9573, 0.3323, 0.9573, 0.1677, 0.9177, 0.1677, 0.9177, 0.3323, 0.6677, 0.9573, 0.8323, 0.9573, 0.8323, 0.9177, 0.6677, 0.9177, 0.9573, 0.499, 0.9573, 0.3343, 0.9177, 0.3343, 0.9177, 0.499, 0.001001, 0.999, 0.1657, 0.999, 0.1657, 0.9593, 0.001001, 0.9593, 0.9573, 0.6657, 0.9573, 0.501, 0.9177, 0.501, 0.9177, 0.6657, 0.1677, 0.999, 0.3323, 0.999, 0.3323, 0.9593, 0.1677, 0.9593, 0.9573, 0.8323, 0.9573, 0.6677, 0.9177, 0.6677, 0.9177, 0.8323, 0.3343, 0.999, 0.499, 0.999, 0.499, 0.9593, 0.3343, 0.9593, 0.2188, 0.75, 0.2188, 0.8125, 0.1875, 0.8125, 0.1875, 0.75, 0.1875, 0.75, 0.1875, 0.8125, 0.1562, 0.8125, 0.1562, 0.75, 0.1562, 0.75, 0.1562, 0.8125, 0.125, 0.8125, 0.125, 0.75, 0.125, 0.75, 0.125, 0.8125, 0.09375, 0.8125, 0.09375, 0.75, 0.09375, 0.75, 0.09375, 0.8125, 0.0625, 0.8125, 0.0625, 0.75, 0.0625, 0.75, 0.0625, 0.8125, 0.03125, 0.8125, 0.03125, 0.75, 0.03125, 0.75, 0.03125, 0.8125, 0.0, 0.8125, 0.0, 0.75, 0.03125, 0.875, 0.03125, 0.9375, 0.0, 0.9375, 0.0, 0.875, 0.0625, 0.875, 0.0625, 0.9375, 0.03125, 0.9375, 0.03125, 0.875, 0.749, 0.6657, 0.749, 0.501, 0.7093, 0.501, 0.7093, 0.6657, 0.1677, 0.749, 0.3323, 0.749, 0.3323, 0.7093, 0.1677, 0.7093, 0.749, 0.499, 0.749, 0.3343, 0.7093, 0.3343, 0.7093, 0.499, 0.001001, 0.749, 0.1657, 0.749, 0.1657, 0.7093, 0.001001, 0.7093, 0.749, 0.3323, 0.749, 0.1677, 0.7093, 0.1677, 0.7093, 0.3323, 0.501, 0.7073, 0.6657, 0.7073, 0.6657, 0.6677, 0.501, 0.6677, 0.749, 0.1657, 0.749, 0.001001, 0.7093, 0.001001, 0.7093, 0.1657, 0.3343, 0.7073, 0.499, 0.7073, 0.499, 0.6677, 0.3343, 0.6677, 0.7073, 0.6657, 0.7073, 0.501, 0.6677, 0.501, 0.6677, 0.6657, 0.1677, 0.7073, 0.3323, 0.7073, 0.3323, 0.6677, 0.1677, 0.6677, 0.7073, 0.499, 0.7073, 0.3343, 0.6677, 0.3343, 0.6677, 0.499, 0.001001, 0.7073, 0.1657, 0.7073, 0.1657, 0.6677, 0.001001, 0.6677, 0.7073, 0.3323, 0.7073, 0.1677, 0.6677, 0.1677, 0.6677, 0.3323, 0.501, 0.6657, 0.6657, 0.6657, 0.6657, 0.626, 0.501, 0.626, 0.7073, 0.1657, 0.7073, 0.001001, 0.6677, 0.001001, 0.6677, 0.1657, 0.501, 0.624, 0.6657, 0.624, 0.6657, 0.5843, 0.501, 0.5843, 0.6657, 0.499, 0.6657, 0.3343, 0.626, 0.3343, 0.626, 0.499, 0.501, 0.5823, 0.6657, 0.5823, 0.6657, 0.5427, 0.501, 0.5427, 0.6657, 0.3323, 0.6657, 0.1677, 0.626, 0.1677, 0.626, 0.3323, 0.3343, 0.749, 0.499, 0.749, 0.499, 0.7093, 0.3343, 0.7093, 0.7188, 0.875, 0.7188, 0.9375, 0.6875, 0.9375, 0.6875, 0.875, 0.75, 0.875, 0.75, 0.9375, 0.7188, 0.9375, 0.7188, 0.875, 0.7812, 0.875, 0.7812, 0.9375, 0.75, 0.9375, 0.75, 0.875, 0.8125, 0.875, 0.8125, 0.9375, 0.7812, 0.9375, 0.7812, 0.875, 0.8438, 0.875, 0.8438, 0.9375, 0.8125, 0.9375, 0.8125, 0.875, 0.875, 0.875, 0.875, 0.9375, 0.8438, 0.9375, 0.8438, 0.875, 0.9062, 0.875, 0.9062, 0.9375, 0.875, 0.9375, 0.875, 0.875, 0.9375, 0.875, 0.9375, 0.9375, 0.9062, 0.9375, 0.9062, 0.875, 0.9688, 0.875, 0.9688, 0.9375, 0.9375, 0.9375, 0.9375, 0.875, 1.0, 0.875, 1.0, 0.9375, 0.9688, 0.9375, 0.9688, 0.875])
me_cylinder.update()

# ---- objects
ob_cylinder = bpy.data.objects.new('Cylinder', me_cylinder)

# ---- transforms, parenting, visibility, modifiers, constraints
ob_cylinder.location = (0.0, 0.0, 0.0)
ob_cylinder.scale = (1.0, 1.0, 17.73)

# ---- collection membership
col_collection.objects.link(ob_cylinder)

# ---- scene / render settings (as saved in the file)
scene.frame_start = 1; scene.frame_end = 250; scene.frame_set(1)
scene.render.engine = 'BLENDER_EEVEE_NEXT'
scene.cycles.sampling_pattern = 'TABULATED_SOBOL'
scene.view_settings.view_transform = 'Filmic'
bpy.context.view_layer.update()

# ---- added for rendering (the .blend has no active camera and no usable light): camera, sun
cam_auto = bpy.data.cameras.new('AutoCamera')
cam_auto.lens = 50.0
cam_auto.sensor_width = 36.0
cam_auto.clip_end = 1000.0
ob_auto_camera = bpy.data.objects.new('AutoCamera', cam_auto)
scene.collection.objects.link(ob_auto_camera)
ob_auto_camera.location = (52.5278, -57.7064, 36.6748)
ob_auto_camera.rotation_euler = (1.09748, -7.21219e-08, 0.694738)
scene.camera = ob_auto_camera
light_auto_sun = bpy.data.lights.new('AutoSun', 'SUN')
light_auto_sun.energy = 3.0
light_auto_sun.angle = 0.0523599
ob_auto_sun = bpy.data.objects.new('AutoSun', light_auto_sun)
scene.collection.objects.link(ob_auto_sun)
ob_auto_sun.rotation_euler = (0.872665, 0.174533, 0.523599)
bpy.context.view_layer.update()
